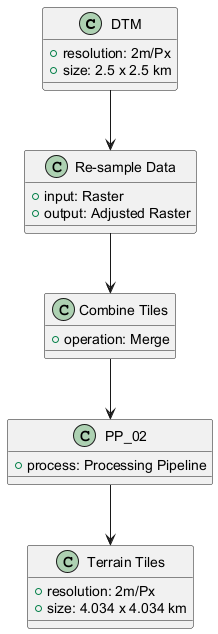

The diagram above was rendered by PlantUML. Its source (embedded in the PNG):
@startuml
class DTM {
  +resolution: 2m/Px
  +size: 2.5 x 2.5 km
}

class "Re-sample Data" {
  +input: Raster
  +output: Adjusted Raster
}

class "Combine Tiles" {
  +operation: Merge
}

class PP_02 {
  +process: Processing Pipeline
}

class "Terrain Tiles" {
  +resolution: 2m/Px
  +size: 4.034 x 4.034 km
}

DTM --> "Re-sample Data"
"Re-sample Data" --> "Combine Tiles"
"Combine Tiles" --> PP_02
PP_02 --> "Terrain Tiles"
@enduml